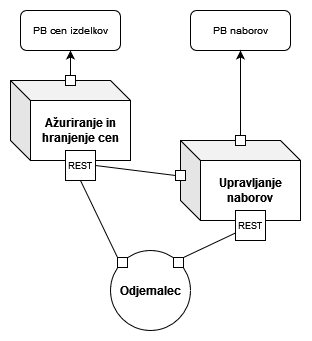

The diagram above was exported from draw.io. Its source (the exported page's mxGraphModel, read from the mxfile embedded in the PNG):
<mxGraphModel dx="1816" dy="370" grid="1" gridSize="10" guides="1" tooltips="1" connect="1" arrows="1" fold="1" page="1" pageScale="1" pageWidth="100" pageHeight="100" background="none" math="0" shadow="0">
  <root>
    <mxCell id="0" />
    <mxCell id="1" parent="0" />
    <mxCell id="NhNiRW755K9wreUlTz3N-6" value="&lt;font size=&quot;1&quot;&gt;&lt;b style=&quot;font-size: 12px;&quot;&gt;Ažuriranje in hranjenje cen&lt;/b&gt;&lt;/font&gt;" style="shape=cube;whiteSpace=wrap;html=1;boundedLbl=1;backgroundOutline=1;darkOpacity=0.05;darkOpacity2=0.1;fontSize=10;" parent="1" vertex="1">
      <mxGeometry x="-1040" y="100" width="120" height="80" as="geometry" />
    </mxCell>
    <mxCell id="NhNiRW755K9wreUlTz3N-7" value="&lt;b&gt;&lt;font style=&quot;font-size: 12px;&quot;&gt;Upravljanje naborov&lt;br&gt;&lt;/font&gt;&lt;/b&gt;" style="shape=cube;whiteSpace=wrap;html=1;boundedLbl=1;backgroundOutline=1;darkOpacity=0.05;darkOpacity2=0.1;fontSize=10;" parent="1" vertex="1">
      <mxGeometry x="-870" y="160" width="120" height="80" as="geometry" />
    </mxCell>
    <mxCell id="NhNiRW755K9wreUlTz3N-8" value="REST" style="fontStyle=0;labelPosition=center;verticalLabelPosition=middle;align=center;verticalAlign=middle;spacingLeft=0;fontSize=9;spacing=31;" parent="1" vertex="1">
      <mxGeometry x="-985" y="170" width="30" height="30" as="geometry" />
    </mxCell>
    <mxCell id="NhNiRW755K9wreUlTz3N-10" value="REST" style="fontStyle=0;labelPosition=center;verticalLabelPosition=middle;align=center;verticalAlign=middle;spacingLeft=0;fontSize=9;spacing=31;" parent="1" vertex="1">
      <mxGeometry x="-815" y="230" width="30" height="30" as="geometry" />
    </mxCell>
    <mxCell id="NhNiRW755K9wreUlTz3N-11" value="PB cen izdelkov" style="rounded=1;whiteSpace=wrap;html=1;fontSize=10;" parent="1" vertex="1">
      <mxGeometry x="-1030" y="30" width="100" height="40" as="geometry" />
    </mxCell>
    <mxCell id="NhNiRW755K9wreUlTz3N-12" value="PB naborov" style="rounded=1;whiteSpace=wrap;html=1;fontSize=10;" parent="1" vertex="1">
      <mxGeometry x="-860" y="30" width="100" height="40" as="geometry" />
    </mxCell>
    <mxCell id="wG4wukIH6scj7J21j97f-1" value="&lt;b&gt;Odjemalec&lt;/b&gt;" style="ellipse;whiteSpace=wrap;html=1;aspect=fixed;" parent="1" vertex="1">
      <mxGeometry x="-940" y="270" width="80" height="80" as="geometry" />
    </mxCell>
    <mxCell id="wG4wukIH6scj7J21j97f-2" value="" style="endArrow=classic;html=1;rounded=0;entryX=0.5;entryY=1;entryDx=0;entryDy=0;startArrow=none;" parent="1" source="wG4wukIH6scj7J21j97f-10" target="NhNiRW755K9wreUlTz3N-12" edge="1">
      <mxGeometry width="50" height="50" relative="1" as="geometry">
        <mxPoint x="-810" y="160" as="sourcePoint" />
        <mxPoint x="-700" y="200" as="targetPoint" />
      </mxGeometry>
    </mxCell>
    <mxCell id="wG4wukIH6scj7J21j97f-3" value="" style="endArrow=classic;html=1;rounded=0;entryX=0.5;entryY=1;entryDx=0;entryDy=0;startArrow=none;exitX=0.5;exitY=0;exitDx=0;exitDy=0;" parent="1" source="wG4wukIH6scj7J21j97f-8" target="NhNiRW755K9wreUlTz3N-11" edge="1">
      <mxGeometry width="50" height="50" relative="1" as="geometry">
        <mxPoint x="-990" y="90" as="sourcePoint" />
        <mxPoint x="-810" y="60" as="targetPoint" />
      </mxGeometry>
    </mxCell>
    <mxCell id="wG4wukIH6scj7J21j97f-4" value="" style="endArrow=none;html=1;rounded=0;exitX=1;exitY=0;exitDx=0;exitDy=0;entryX=0;entryY=0.75;entryDx=0;entryDy=0;startArrow=none;" parent="1" source="wG4wukIH6scj7J21j97f-15" target="NhNiRW755K9wreUlTz3N-10" edge="1">
      <mxGeometry width="50" height="50" relative="1" as="geometry">
        <mxPoint x="-900" y="220" as="sourcePoint" />
        <mxPoint x="-850" y="170" as="targetPoint" />
      </mxGeometry>
    </mxCell>
    <mxCell id="wG4wukIH6scj7J21j97f-6" value="" style="endArrow=none;html=1;rounded=0;exitX=1;exitY=0.5;exitDx=0;exitDy=0;entryX=0;entryY=0;entryDx=0;entryDy=30;entryPerimeter=0;startArrow=none;" parent="1" source="wG4wukIH6scj7J21j97f-12" target="NhNiRW755K9wreUlTz3N-7" edge="1">
      <mxGeometry width="50" height="50" relative="1" as="geometry">
        <mxPoint x="-900" y="220" as="sourcePoint" />
        <mxPoint x="-850" y="170" as="targetPoint" />
      </mxGeometry>
    </mxCell>
    <mxCell id="wG4wukIH6scj7J21j97f-8" value="" style="rounded=0;whiteSpace=wrap;html=1;" parent="1" vertex="1">
      <mxGeometry x="-985" y="95" width="10" height="10" as="geometry" />
    </mxCell>
    <mxCell id="wG4wukIH6scj7J21j97f-10" value="" style="rounded=0;whiteSpace=wrap;html=1;" parent="1" vertex="1">
      <mxGeometry x="-815" y="155" width="10" height="10" as="geometry" />
    </mxCell>
    <mxCell id="wG4wukIH6scj7J21j97f-12" value="" style="rounded=0;whiteSpace=wrap;html=1;" parent="1" vertex="1">
      <mxGeometry x="-875" y="190" width="10" height="10" as="geometry" />
    </mxCell>
    <mxCell id="wG4wukIH6scj7J21j97f-13" value="" style="endArrow=none;html=1;rounded=0;exitX=1;exitY=0.5;exitDx=0;exitDy=0;entryX=0;entryY=0.5;entryDx=0;entryDy=0;" parent="1" source="NhNiRW755K9wreUlTz3N-8" target="wG4wukIH6scj7J21j97f-12" edge="1">
      <mxGeometry width="50" height="50" relative="1" as="geometry">
        <mxPoint x="-955" y="185" as="sourcePoint" />
        <mxPoint x="-870" y="190" as="targetPoint" />
      </mxGeometry>
    </mxCell>
    <mxCell id="wG4wukIH6scj7J21j97f-16" value="" style="endArrow=none;html=1;rounded=0;exitX=0.5;exitY=1;exitDx=0;exitDy=0;entryX=0;entryY=0;entryDx=0;entryDy=0;startArrow=none;" parent="1" source="wG4wukIH6scj7J21j97f-14" target="wG4wukIH6scj7J21j97f-1" edge="1">
      <mxGeometry width="50" height="50" relative="1" as="geometry">
        <mxPoint x="-970" y="200.00000000000003" as="sourcePoint" />
        <mxPoint x="-940" y="260" as="targetPoint" />
      </mxGeometry>
    </mxCell>
    <mxCell id="wG4wukIH6scj7J21j97f-15" value="" style="rounded=0;whiteSpace=wrap;html=1;" parent="1" vertex="1">
      <mxGeometry x="-877" y="277" width="10" height="10" as="geometry" />
    </mxCell>
    <mxCell id="wG4wukIH6scj7J21j97f-14" value="" style="rounded=0;whiteSpace=wrap;html=1;" parent="1" vertex="1">
      <mxGeometry x="-933" y="277" width="10" height="10" as="geometry" />
    </mxCell>
    <mxCell id="wG4wukIH6scj7J21j97f-19" value="" style="endArrow=none;html=1;rounded=0;exitX=0.5;exitY=1;exitDx=0;exitDy=0;entryX=0;entryY=0;entryDx=0;entryDy=0;" parent="1" source="NhNiRW755K9wreUlTz3N-8" target="wG4wukIH6scj7J21j97f-14" edge="1">
      <mxGeometry width="50" height="50" relative="1" as="geometry">
        <mxPoint x="-970" y="200" as="sourcePoint" />
        <mxPoint x="-928.2842712474617" y="281.7157287525383" as="targetPoint" />
      </mxGeometry>
    </mxCell>
  </root>
</mxGraphModel>